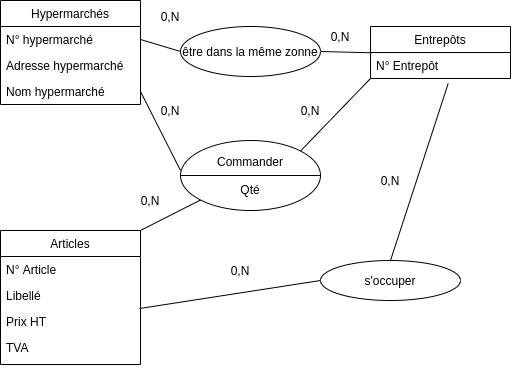

The diagram above was exported from draw.io. Its source (the exported page's mxGraphModel, read from the mxfile embedded in the PNG):
<mxGraphModel dx="1357" dy="631" grid="1" gridSize="10" guides="1" tooltips="1" connect="1" arrows="1" fold="1" page="1" pageScale="1" pageWidth="827" pageHeight="1169" math="0" shadow="0">
  <root>
    <mxCell id="0" />
    <mxCell id="1" parent="0" />
    <mxCell id="2" value="Hypermarchés" style="swimlane;fontStyle=0;childLayout=stackLayout;horizontal=1;startSize=26;fillColor=none;horizontalStack=0;resizeParent=1;resizeParentMax=0;resizeLast=0;collapsible=1;marginBottom=0;" vertex="1" parent="1">
      <mxGeometry x="30" y="710" width="140" height="104" as="geometry" />
    </mxCell>
    <mxCell id="3" value="N° hypermarché" style="text;strokeColor=none;fillColor=none;align=left;verticalAlign=top;spacingLeft=4;spacingRight=4;overflow=hidden;rotatable=0;points=[[0,0.5],[1,0.5]];portConstraint=eastwest;" vertex="1" parent="2">
      <mxGeometry y="26" width="140" height="26" as="geometry" />
    </mxCell>
    <mxCell id="4" value="Adresse hypermarché" style="text;strokeColor=none;fillColor=none;align=left;verticalAlign=top;spacingLeft=4;spacingRight=4;overflow=hidden;rotatable=0;points=[[0,0.5],[1,0.5]];portConstraint=eastwest;" vertex="1" parent="2">
      <mxGeometry y="52" width="140" height="26" as="geometry" />
    </mxCell>
    <mxCell id="5" value="Nom hypermarché" style="text;strokeColor=none;fillColor=none;align=left;verticalAlign=top;spacingLeft=4;spacingRight=4;overflow=hidden;rotatable=0;points=[[0,0.5],[1,0.5]];portConstraint=eastwest;" vertex="1" parent="2">
      <mxGeometry y="78" width="140" height="26" as="geometry" />
    </mxCell>
    <mxCell id="6" style="edgeStyle=none;rounded=0;orthogonalLoop=1;jettySize=auto;html=1;exitX=1;exitY=0;exitDx=0;exitDy=0;entryX=0;entryY=1;entryDx=0;entryDy=0;endArrow=none;endFill=0;" edge="1" source="7" target="17" parent="1">
      <mxGeometry relative="1" as="geometry" />
    </mxCell>
    <mxCell id="7" value="Articles" style="swimlane;fontStyle=0;childLayout=stackLayout;horizontal=1;startSize=26;fillColor=none;horizontalStack=0;resizeParent=1;resizeParentMax=0;resizeLast=0;collapsible=1;marginBottom=0;" vertex="1" parent="1">
      <mxGeometry x="30" y="940" width="140" height="134" as="geometry" />
    </mxCell>
    <mxCell id="8" value="N° Article" style="text;strokeColor=none;fillColor=none;align=left;verticalAlign=top;spacingLeft=4;spacingRight=4;overflow=hidden;rotatable=0;points=[[0,0.5],[1,0.5]];portConstraint=eastwest;" vertex="1" parent="7">
      <mxGeometry y="26" width="140" height="26" as="geometry" />
    </mxCell>
    <mxCell id="9" value="Libellé" style="text;strokeColor=none;fillColor=none;align=left;verticalAlign=top;spacingLeft=4;spacingRight=4;overflow=hidden;rotatable=0;points=[[0,0.5],[1,0.5]];portConstraint=eastwest;" vertex="1" parent="7">
      <mxGeometry y="52" width="140" height="26" as="geometry" />
    </mxCell>
    <mxCell id="10" value="Prix HT" style="text;strokeColor=none;fillColor=none;align=left;verticalAlign=top;spacingLeft=4;spacingRight=4;overflow=hidden;rotatable=0;points=[[0,0.5],[1,0.5]];portConstraint=eastwest;" vertex="1" parent="7">
      <mxGeometry y="78" width="140" height="26" as="geometry" />
    </mxCell>
    <mxCell id="11" value="TVA" style="text;strokeColor=none;fillColor=none;spacingLeft=4;spacingRight=4;overflow=hidden;rotatable=0;points=[[0,0.5],[1,0.5]];portConstraint=eastwest;fontSize=12;" vertex="1" parent="7">
      <mxGeometry y="104" width="140" height="30" as="geometry" />
    </mxCell>
    <mxCell id="12" style="edgeStyle=none;rounded=0;orthogonalLoop=1;jettySize=auto;html=1;exitX=1;exitY=0.5;exitDx=0;exitDy=0;entryX=0.009;entryY=0.011;entryDx=0;entryDy=0;entryPerimeter=0;endArrow=none;endFill=0;" edge="1" source="13" target="15" parent="1">
      <mxGeometry relative="1" as="geometry" />
    </mxCell>
    <mxCell id="13" value="être dans la même zonne" style="ellipse;whiteSpace=wrap;html=1;" vertex="1" parent="1">
      <mxGeometry x="210" y="736" width="140" height="50" as="geometry" />
    </mxCell>
    <mxCell id="14" value="Entrepôts" style="swimlane;fontStyle=0;childLayout=stackLayout;horizontal=1;startSize=26;fillColor=none;horizontalStack=0;resizeParent=1;resizeParentMax=0;resizeLast=0;collapsible=1;marginBottom=0;" vertex="1" parent="1">
      <mxGeometry x="400" y="736" width="140" height="52" as="geometry" />
    </mxCell>
    <mxCell id="15" value="N° Entrepôt" style="text;strokeColor=none;fillColor=none;align=left;verticalAlign=top;spacingLeft=4;spacingRight=4;overflow=hidden;rotatable=0;points=[[0,0.5],[1,0.5]];portConstraint=eastwest;" vertex="1" parent="14">
      <mxGeometry y="26" width="140" height="26" as="geometry" />
    </mxCell>
    <mxCell id="16" style="edgeStyle=none;rounded=0;orthogonalLoop=1;jettySize=auto;html=1;exitX=1;exitY=0;exitDx=0;exitDy=0;entryX=0;entryY=1;entryDx=0;entryDy=0;endArrow=none;endFill=0;" edge="1" source="17" target="14" parent="1">
      <mxGeometry relative="1" as="geometry" />
    </mxCell>
    <mxCell id="17" value="Commander&lt;br&gt;&lt;br&gt;Qté" style="ellipse;whiteSpace=wrap;html=1;" vertex="1" parent="1">
      <mxGeometry x="210" y="850" width="140" height="70" as="geometry" />
    </mxCell>
    <mxCell id="18" style="edgeStyle=none;rounded=0;orthogonalLoop=1;jettySize=auto;html=1;exitX=0;exitY=0.5;exitDx=0;exitDy=0;entryX=1;entryY=0.5;entryDx=0;entryDy=0;endArrow=none;endFill=0;" edge="1" source="17" target="17" parent="1">
      <mxGeometry relative="1" as="geometry" />
    </mxCell>
    <mxCell id="19" style="edgeStyle=none;rounded=0;orthogonalLoop=1;jettySize=auto;html=1;exitX=0;exitY=0.5;exitDx=0;exitDy=0;entryX=0.994;entryY=0;entryDx=0;entryDy=0;entryPerimeter=0;endArrow=none;endFill=0;" edge="1" source="21" target="10" parent="1">
      <mxGeometry relative="1" as="geometry" />
    </mxCell>
    <mxCell id="20" style="edgeStyle=none;rounded=0;orthogonalLoop=1;jettySize=auto;html=1;exitX=0.5;exitY=0;exitDx=0;exitDy=0;entryX=0.555;entryY=1.192;entryDx=0;entryDy=0;entryPerimeter=0;endArrow=none;endFill=0;" edge="1" source="21" target="15" parent="1">
      <mxGeometry relative="1" as="geometry" />
    </mxCell>
    <mxCell id="21" value="s'occuper" style="ellipse;whiteSpace=wrap;html=1;" vertex="1" parent="1">
      <mxGeometry x="350" y="970" width="140" height="40" as="geometry" />
    </mxCell>
    <mxCell id="22" style="edgeStyle=none;rounded=0;orthogonalLoop=1;jettySize=auto;html=1;exitX=1;exitY=0.5;exitDx=0;exitDy=0;endArrow=none;endFill=0;" edge="1" source="5" parent="1">
      <mxGeometry relative="1" as="geometry">
        <mxPoint x="210" y="880.0000000000002" as="targetPoint" />
      </mxGeometry>
    </mxCell>
    <mxCell id="23" style="edgeStyle=none;rounded=0;orthogonalLoop=1;jettySize=auto;html=1;exitX=1;exitY=0.5;exitDx=0;exitDy=0;entryX=0;entryY=0.5;entryDx=0;entryDy=0;endArrow=none;endFill=0;" edge="1" source="3" target="13" parent="1">
      <mxGeometry relative="1" as="geometry" />
    </mxCell>
    <mxCell id="24" value="0,N" style="text;html=1;strokeColor=none;fillColor=none;align=center;verticalAlign=middle;whiteSpace=wrap;rounded=0;" vertex="1" parent="1">
      <mxGeometry x="180" y="716" width="40" height="20" as="geometry" />
    </mxCell>
    <mxCell id="25" value="0,N" style="text;html=1;strokeColor=none;fillColor=none;align=center;verticalAlign=middle;whiteSpace=wrap;rounded=0;" vertex="1" parent="1">
      <mxGeometry x="350" y="736" width="40" height="20" as="geometry" />
    </mxCell>
    <mxCell id="26" value="0,N" style="text;html=1;strokeColor=none;fillColor=none;align=center;verticalAlign=middle;whiteSpace=wrap;rounded=0;" vertex="1" parent="1">
      <mxGeometry x="180" y="810" width="40" height="20" as="geometry" />
    </mxCell>
    <mxCell id="27" value="0,N" style="text;html=1;strokeColor=none;fillColor=none;align=center;verticalAlign=middle;whiteSpace=wrap;rounded=0;" vertex="1" parent="1">
      <mxGeometry x="320" y="810" width="40" height="20" as="geometry" />
    </mxCell>
    <mxCell id="28" value="0,N" style="text;html=1;strokeColor=none;fillColor=none;align=center;verticalAlign=middle;whiteSpace=wrap;rounded=0;" vertex="1" parent="1">
      <mxGeometry x="160" y="900" width="40" height="20" as="geometry" />
    </mxCell>
    <mxCell id="29" value="0,N" style="text;html=1;strokeColor=none;fillColor=none;align=center;verticalAlign=middle;whiteSpace=wrap;rounded=0;" vertex="1" parent="1">
      <mxGeometry x="400" y="880" width="40" height="20" as="geometry" />
    </mxCell>
    <mxCell id="30" value="0,N" style="text;html=1;strokeColor=none;fillColor=none;align=center;verticalAlign=middle;whiteSpace=wrap;rounded=0;" vertex="1" parent="1">
      <mxGeometry x="250" y="970" width="40" height="20" as="geometry" />
    </mxCell>
  </root>
</mxGraphModel>